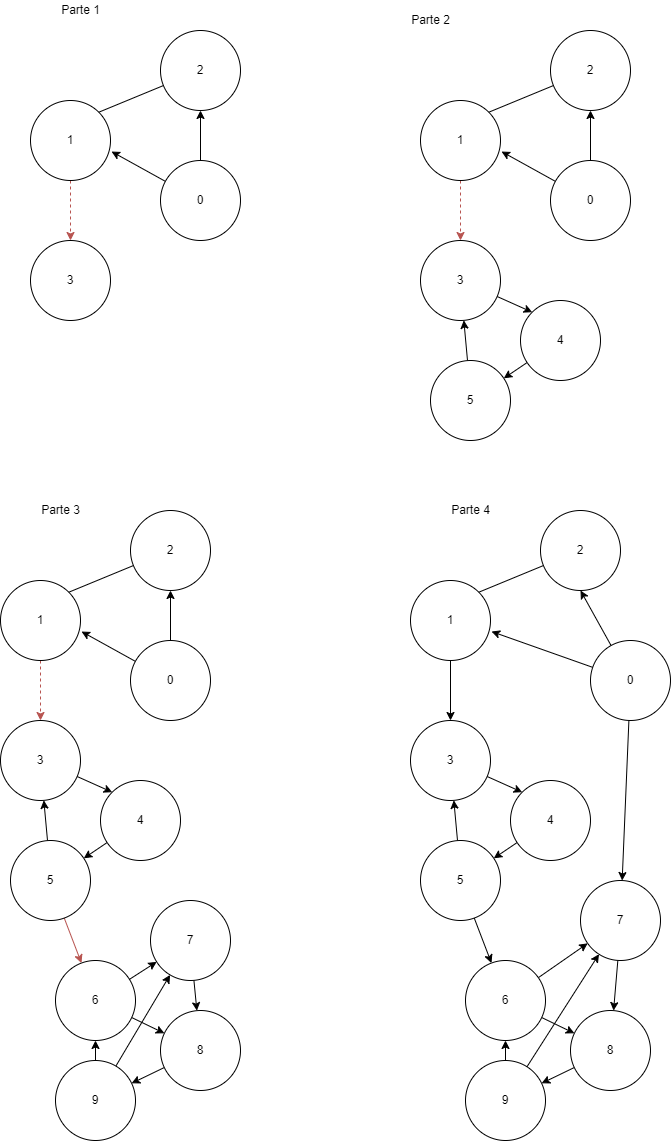

The diagram above was exported from draw.io. Its source (the exported page's mxGraphModel, read from the mxfile embedded in the PNG):
<mxGraphModel dx="1102" dy="865" grid="1" gridSize="10" guides="1" tooltips="1" connect="1" arrows="1" fold="1" page="1" pageScale="1" pageWidth="827" pageHeight="1169" math="0" shadow="0">
  <root>
    <mxCell id="0" />
    <mxCell id="1" parent="0" />
    <mxCell id="PQSrzhPnaZaAQ3BNItrr-8" style="edgeStyle=none;rounded=0;orthogonalLoop=1;jettySize=auto;html=1;strokeColor=#b85450;fillColor=#f8cecc;dashed=1;" edge="1" parent="1" source="PQSrzhPnaZaAQ3BNItrr-1" target="PQSrzhPnaZaAQ3BNItrr-4">
      <mxGeometry relative="1" as="geometry" />
    </mxCell>
    <mxCell id="PQSrzhPnaZaAQ3BNItrr-1" value="1" style="ellipse;whiteSpace=wrap;html=1;aspect=fixed;" vertex="1" parent="1">
      <mxGeometry x="130" y="110" width="80" height="80" as="geometry" />
    </mxCell>
    <mxCell id="PQSrzhPnaZaAQ3BNItrr-6" style="orthogonalLoop=1;jettySize=auto;html=1;entryX=0.5;entryY=1;entryDx=0;entryDy=0;rounded=0;strokeColor=default;" edge="1" parent="1" source="PQSrzhPnaZaAQ3BNItrr-2" target="PQSrzhPnaZaAQ3BNItrr-3">
      <mxGeometry relative="1" as="geometry" />
    </mxCell>
    <mxCell id="PQSrzhPnaZaAQ3BNItrr-7" style="edgeStyle=none;rounded=0;orthogonalLoop=1;jettySize=auto;html=1;entryX=1.013;entryY=0.638;entryDx=0;entryDy=0;entryPerimeter=0;strokeColor=default;" edge="1" parent="1" source="PQSrzhPnaZaAQ3BNItrr-2" target="PQSrzhPnaZaAQ3BNItrr-1">
      <mxGeometry relative="1" as="geometry" />
    </mxCell>
    <mxCell id="PQSrzhPnaZaAQ3BNItrr-2" value="0" style="ellipse;whiteSpace=wrap;html=1;aspect=fixed;" vertex="1" parent="1">
      <mxGeometry x="260" y="170" width="80" height="80" as="geometry" />
    </mxCell>
    <mxCell id="PQSrzhPnaZaAQ3BNItrr-3" value="2" style="ellipse;whiteSpace=wrap;html=1;aspect=fixed;" vertex="1" parent="1">
      <mxGeometry x="260" y="40" width="80" height="80" as="geometry" />
    </mxCell>
    <mxCell id="PQSrzhPnaZaAQ3BNItrr-4" value="3" style="ellipse;whiteSpace=wrap;html=1;aspect=fixed;" vertex="1" parent="1">
      <mxGeometry x="130" y="250" width="80" height="80" as="geometry" />
    </mxCell>
    <mxCell id="PQSrzhPnaZaAQ3BNItrr-5" value="" style="endArrow=none;html=1;rounded=0;exitX=1;exitY=0;exitDx=0;exitDy=0;" edge="1" parent="1" source="PQSrzhPnaZaAQ3BNItrr-1" target="PQSrzhPnaZaAQ3BNItrr-3">
      <mxGeometry width="50" height="50" relative="1" as="geometry">
        <mxPoint x="200" y="160" as="sourcePoint" />
        <mxPoint x="250" y="110" as="targetPoint" />
      </mxGeometry>
    </mxCell>
    <mxCell id="PQSrzhPnaZaAQ3BNItrr-9" value="Parte 1" style="text;html=1;align=center;verticalAlign=middle;resizable=0;points=[];autosize=1;strokeColor=none;fillColor=none;" vertex="1" parent="1">
      <mxGeometry x="155" y="10" width="50" height="20" as="geometry" />
    </mxCell>
    <mxCell id="PQSrzhPnaZaAQ3BNItrr-10" value="Parte 2" style="text;html=1;align=center;verticalAlign=middle;resizable=0;points=[];autosize=1;strokeColor=none;fillColor=none;" vertex="1" parent="1">
      <mxGeometry x="505" y="20" width="50" height="20" as="geometry" />
    </mxCell>
    <mxCell id="PQSrzhPnaZaAQ3BNItrr-11" style="edgeStyle=none;rounded=0;orthogonalLoop=1;jettySize=auto;html=1;strokeColor=#b85450;fillColor=#f8cecc;dashed=1;" edge="1" parent="1" source="PQSrzhPnaZaAQ3BNItrr-12" target="PQSrzhPnaZaAQ3BNItrr-17">
      <mxGeometry relative="1" as="geometry" />
    </mxCell>
    <mxCell id="PQSrzhPnaZaAQ3BNItrr-12" value="1" style="ellipse;whiteSpace=wrap;html=1;aspect=fixed;" vertex="1" parent="1">
      <mxGeometry x="520" y="110" width="80" height="80" as="geometry" />
    </mxCell>
    <mxCell id="PQSrzhPnaZaAQ3BNItrr-13" style="orthogonalLoop=1;jettySize=auto;html=1;entryX=0.5;entryY=1;entryDx=0;entryDy=0;rounded=0;strokeColor=default;" edge="1" parent="1" source="PQSrzhPnaZaAQ3BNItrr-15" target="PQSrzhPnaZaAQ3BNItrr-16">
      <mxGeometry relative="1" as="geometry" />
    </mxCell>
    <mxCell id="PQSrzhPnaZaAQ3BNItrr-14" style="edgeStyle=none;rounded=0;orthogonalLoop=1;jettySize=auto;html=1;entryX=1.013;entryY=0.638;entryDx=0;entryDy=0;entryPerimeter=0;strokeColor=default;" edge="1" parent="1" source="PQSrzhPnaZaAQ3BNItrr-15" target="PQSrzhPnaZaAQ3BNItrr-12">
      <mxGeometry relative="1" as="geometry" />
    </mxCell>
    <mxCell id="PQSrzhPnaZaAQ3BNItrr-15" value="0" style="ellipse;whiteSpace=wrap;html=1;aspect=fixed;" vertex="1" parent="1">
      <mxGeometry x="650" y="170" width="80" height="80" as="geometry" />
    </mxCell>
    <mxCell id="PQSrzhPnaZaAQ3BNItrr-16" value="2" style="ellipse;whiteSpace=wrap;html=1;aspect=fixed;" vertex="1" parent="1">
      <mxGeometry x="650" y="40" width="80" height="80" as="geometry" />
    </mxCell>
    <mxCell id="PQSrzhPnaZaAQ3BNItrr-22" style="edgeStyle=none;rounded=0;orthogonalLoop=1;jettySize=auto;html=1;entryX=0;entryY=0;entryDx=0;entryDy=0;strokeColor=default;" edge="1" parent="1" source="PQSrzhPnaZaAQ3BNItrr-17" target="PQSrzhPnaZaAQ3BNItrr-19">
      <mxGeometry relative="1" as="geometry" />
    </mxCell>
    <mxCell id="PQSrzhPnaZaAQ3BNItrr-17" value="3" style="ellipse;whiteSpace=wrap;html=1;aspect=fixed;" vertex="1" parent="1">
      <mxGeometry x="520" y="250" width="80" height="80" as="geometry" />
    </mxCell>
    <mxCell id="PQSrzhPnaZaAQ3BNItrr-18" value="" style="endArrow=none;html=1;rounded=0;exitX=1;exitY=0;exitDx=0;exitDy=0;" edge="1" parent="1" source="PQSrzhPnaZaAQ3BNItrr-12" target="PQSrzhPnaZaAQ3BNItrr-16">
      <mxGeometry width="50" height="50" relative="1" as="geometry">
        <mxPoint x="590" y="160" as="sourcePoint" />
        <mxPoint x="640" y="110" as="targetPoint" />
      </mxGeometry>
    </mxCell>
    <mxCell id="PQSrzhPnaZaAQ3BNItrr-23" style="edgeStyle=none;rounded=0;orthogonalLoop=1;jettySize=auto;html=1;strokeColor=default;" edge="1" parent="1" source="PQSrzhPnaZaAQ3BNItrr-19" target="PQSrzhPnaZaAQ3BNItrr-20">
      <mxGeometry relative="1" as="geometry" />
    </mxCell>
    <mxCell id="PQSrzhPnaZaAQ3BNItrr-19" value="4" style="ellipse;whiteSpace=wrap;html=1;aspect=fixed;" vertex="1" parent="1">
      <mxGeometry x="620" y="310" width="80" height="80" as="geometry" />
    </mxCell>
    <mxCell id="PQSrzhPnaZaAQ3BNItrr-21" style="edgeStyle=none;rounded=0;orthogonalLoop=1;jettySize=auto;html=1;strokeColor=default;" edge="1" parent="1" source="PQSrzhPnaZaAQ3BNItrr-20" target="PQSrzhPnaZaAQ3BNItrr-17">
      <mxGeometry relative="1" as="geometry" />
    </mxCell>
    <mxCell id="PQSrzhPnaZaAQ3BNItrr-20" value="5" style="ellipse;whiteSpace=wrap;html=1;aspect=fixed;" vertex="1" parent="1">
      <mxGeometry x="530" y="370" width="80" height="80" as="geometry" />
    </mxCell>
    <mxCell id="PQSrzhPnaZaAQ3BNItrr-24" value="Parte 3&lt;br&gt;" style="text;html=1;align=center;verticalAlign=middle;resizable=0;points=[];autosize=1;strokeColor=none;fillColor=none;" vertex="1" parent="1">
      <mxGeometry x="135" y="510" width="50" height="20" as="geometry" />
    </mxCell>
    <mxCell id="PQSrzhPnaZaAQ3BNItrr-25" style="edgeStyle=none;rounded=0;orthogonalLoop=1;jettySize=auto;html=1;strokeColor=#b85450;fillColor=#f8cecc;dashed=1;" edge="1" parent="1" source="PQSrzhPnaZaAQ3BNItrr-26" target="PQSrzhPnaZaAQ3BNItrr-32">
      <mxGeometry relative="1" as="geometry" />
    </mxCell>
    <mxCell id="PQSrzhPnaZaAQ3BNItrr-26" value="1" style="ellipse;whiteSpace=wrap;html=1;aspect=fixed;" vertex="1" parent="1">
      <mxGeometry x="100" y="590" width="80" height="80" as="geometry" />
    </mxCell>
    <mxCell id="PQSrzhPnaZaAQ3BNItrr-27" style="orthogonalLoop=1;jettySize=auto;html=1;entryX=0.5;entryY=1;entryDx=0;entryDy=0;rounded=0;strokeColor=default;" edge="1" parent="1" source="PQSrzhPnaZaAQ3BNItrr-29" target="PQSrzhPnaZaAQ3BNItrr-30">
      <mxGeometry relative="1" as="geometry" />
    </mxCell>
    <mxCell id="PQSrzhPnaZaAQ3BNItrr-28" style="edgeStyle=none;rounded=0;orthogonalLoop=1;jettySize=auto;html=1;entryX=1.013;entryY=0.638;entryDx=0;entryDy=0;entryPerimeter=0;strokeColor=default;" edge="1" parent="1" source="PQSrzhPnaZaAQ3BNItrr-29" target="PQSrzhPnaZaAQ3BNItrr-26">
      <mxGeometry relative="1" as="geometry" />
    </mxCell>
    <mxCell id="PQSrzhPnaZaAQ3BNItrr-29" value="0" style="ellipse;whiteSpace=wrap;html=1;aspect=fixed;" vertex="1" parent="1">
      <mxGeometry x="230" y="650" width="80" height="80" as="geometry" />
    </mxCell>
    <mxCell id="PQSrzhPnaZaAQ3BNItrr-30" value="2" style="ellipse;whiteSpace=wrap;html=1;aspect=fixed;" vertex="1" parent="1">
      <mxGeometry x="230" y="520" width="80" height="80" as="geometry" />
    </mxCell>
    <mxCell id="PQSrzhPnaZaAQ3BNItrr-31" style="edgeStyle=none;rounded=0;orthogonalLoop=1;jettySize=auto;html=1;entryX=0;entryY=0;entryDx=0;entryDy=0;strokeColor=default;" edge="1" parent="1" source="PQSrzhPnaZaAQ3BNItrr-32" target="PQSrzhPnaZaAQ3BNItrr-35">
      <mxGeometry relative="1" as="geometry" />
    </mxCell>
    <mxCell id="PQSrzhPnaZaAQ3BNItrr-32" value="3" style="ellipse;whiteSpace=wrap;html=1;aspect=fixed;" vertex="1" parent="1">
      <mxGeometry x="100" y="730" width="80" height="80" as="geometry" />
    </mxCell>
    <mxCell id="PQSrzhPnaZaAQ3BNItrr-33" value="" style="endArrow=none;html=1;rounded=0;exitX=1;exitY=0;exitDx=0;exitDy=0;" edge="1" parent="1" source="PQSrzhPnaZaAQ3BNItrr-26" target="PQSrzhPnaZaAQ3BNItrr-30">
      <mxGeometry width="50" height="50" relative="1" as="geometry">
        <mxPoint x="170" y="640" as="sourcePoint" />
        <mxPoint x="220" y="590" as="targetPoint" />
      </mxGeometry>
    </mxCell>
    <mxCell id="PQSrzhPnaZaAQ3BNItrr-34" style="edgeStyle=none;rounded=0;orthogonalLoop=1;jettySize=auto;html=1;strokeColor=default;" edge="1" parent="1" source="PQSrzhPnaZaAQ3BNItrr-35" target="PQSrzhPnaZaAQ3BNItrr-37">
      <mxGeometry relative="1" as="geometry" />
    </mxCell>
    <mxCell id="PQSrzhPnaZaAQ3BNItrr-35" value="4" style="ellipse;whiteSpace=wrap;html=1;aspect=fixed;" vertex="1" parent="1">
      <mxGeometry x="200" y="790" width="80" height="80" as="geometry" />
    </mxCell>
    <mxCell id="PQSrzhPnaZaAQ3BNItrr-36" style="edgeStyle=none;rounded=0;orthogonalLoop=1;jettySize=auto;html=1;strokeColor=default;" edge="1" parent="1" source="PQSrzhPnaZaAQ3BNItrr-37" target="PQSrzhPnaZaAQ3BNItrr-32">
      <mxGeometry relative="1" as="geometry" />
    </mxCell>
    <mxCell id="PQSrzhPnaZaAQ3BNItrr-42" style="edgeStyle=none;rounded=0;orthogonalLoop=1;jettySize=auto;html=1;strokeColor=#b85450;fillColor=#f8cecc;" edge="1" parent="1" source="PQSrzhPnaZaAQ3BNItrr-37" target="PQSrzhPnaZaAQ3BNItrr-39">
      <mxGeometry relative="1" as="geometry" />
    </mxCell>
    <mxCell id="PQSrzhPnaZaAQ3BNItrr-37" value="5" style="ellipse;whiteSpace=wrap;html=1;aspect=fixed;" vertex="1" parent="1">
      <mxGeometry x="110" y="850" width="80" height="80" as="geometry" />
    </mxCell>
    <mxCell id="PQSrzhPnaZaAQ3BNItrr-44" style="edgeStyle=none;rounded=0;orthogonalLoop=1;jettySize=auto;html=1;strokeColor=default;" edge="1" parent="1" source="PQSrzhPnaZaAQ3BNItrr-38" target="PQSrzhPnaZaAQ3BNItrr-41">
      <mxGeometry relative="1" as="geometry" />
    </mxCell>
    <mxCell id="PQSrzhPnaZaAQ3BNItrr-38" value="7" style="ellipse;whiteSpace=wrap;html=1;aspect=fixed;" vertex="1" parent="1">
      <mxGeometry x="250" y="910" width="80" height="80" as="geometry" />
    </mxCell>
    <mxCell id="PQSrzhPnaZaAQ3BNItrr-43" style="edgeStyle=none;rounded=0;orthogonalLoop=1;jettySize=auto;html=1;strokeColor=default;" edge="1" parent="1" source="PQSrzhPnaZaAQ3BNItrr-39" target="PQSrzhPnaZaAQ3BNItrr-38">
      <mxGeometry relative="1" as="geometry" />
    </mxCell>
    <mxCell id="PQSrzhPnaZaAQ3BNItrr-47" style="edgeStyle=none;rounded=0;orthogonalLoop=1;jettySize=auto;html=1;strokeColor=default;" edge="1" parent="1" source="PQSrzhPnaZaAQ3BNItrr-39" target="PQSrzhPnaZaAQ3BNItrr-41">
      <mxGeometry relative="1" as="geometry" />
    </mxCell>
    <mxCell id="PQSrzhPnaZaAQ3BNItrr-39" value="6" style="ellipse;whiteSpace=wrap;html=1;aspect=fixed;" vertex="1" parent="1">
      <mxGeometry x="155" y="970" width="80" height="80" as="geometry" />
    </mxCell>
    <mxCell id="PQSrzhPnaZaAQ3BNItrr-46" style="edgeStyle=none;rounded=0;orthogonalLoop=1;jettySize=auto;html=1;strokeColor=default;" edge="1" parent="1" source="PQSrzhPnaZaAQ3BNItrr-40" target="PQSrzhPnaZaAQ3BNItrr-39">
      <mxGeometry relative="1" as="geometry" />
    </mxCell>
    <mxCell id="PQSrzhPnaZaAQ3BNItrr-48" style="edgeStyle=none;rounded=0;orthogonalLoop=1;jettySize=auto;html=1;strokeColor=default;" edge="1" parent="1" source="PQSrzhPnaZaAQ3BNItrr-40" target="PQSrzhPnaZaAQ3BNItrr-38">
      <mxGeometry relative="1" as="geometry" />
    </mxCell>
    <mxCell id="PQSrzhPnaZaAQ3BNItrr-40" value="9" style="ellipse;whiteSpace=wrap;html=1;aspect=fixed;" vertex="1" parent="1">
      <mxGeometry x="155" y="1070" width="80" height="80" as="geometry" />
    </mxCell>
    <mxCell id="PQSrzhPnaZaAQ3BNItrr-45" style="edgeStyle=none;rounded=0;orthogonalLoop=1;jettySize=auto;html=1;strokeColor=default;" edge="1" parent="1" source="PQSrzhPnaZaAQ3BNItrr-41" target="PQSrzhPnaZaAQ3BNItrr-40">
      <mxGeometry relative="1" as="geometry" />
    </mxCell>
    <mxCell id="PQSrzhPnaZaAQ3BNItrr-41" value="8" style="ellipse;whiteSpace=wrap;html=1;aspect=fixed;" vertex="1" parent="1">
      <mxGeometry x="260" y="1020" width="80" height="80" as="geometry" />
    </mxCell>
    <mxCell id="PQSrzhPnaZaAQ3BNItrr-49" value="Parte 4" style="text;html=1;align=center;verticalAlign=middle;resizable=0;points=[];autosize=1;strokeColor=none;fillColor=none;" vertex="1" parent="1">
      <mxGeometry x="545" y="510" width="50" height="20" as="geometry" />
    </mxCell>
    <mxCell id="PQSrzhPnaZaAQ3BNItrr-50" style="edgeStyle=none;rounded=0;orthogonalLoop=1;jettySize=auto;html=1;" edge="1" parent="1" source="PQSrzhPnaZaAQ3BNItrr-51" target="PQSrzhPnaZaAQ3BNItrr-57">
      <mxGeometry relative="1" as="geometry" />
    </mxCell>
    <mxCell id="PQSrzhPnaZaAQ3BNItrr-51" value="1" style="ellipse;whiteSpace=wrap;html=1;aspect=fixed;" vertex="1" parent="1">
      <mxGeometry x="510" y="590" width="80" height="80" as="geometry" />
    </mxCell>
    <mxCell id="PQSrzhPnaZaAQ3BNItrr-52" style="orthogonalLoop=1;jettySize=auto;html=1;entryX=0.5;entryY=1;entryDx=0;entryDy=0;rounded=0;strokeColor=default;" edge="1" parent="1" source="PQSrzhPnaZaAQ3BNItrr-54" target="PQSrzhPnaZaAQ3BNItrr-55">
      <mxGeometry relative="1" as="geometry" />
    </mxCell>
    <mxCell id="PQSrzhPnaZaAQ3BNItrr-53" style="edgeStyle=none;rounded=0;orthogonalLoop=1;jettySize=auto;html=1;entryX=1.013;entryY=0.638;entryDx=0;entryDy=0;entryPerimeter=0;strokeColor=default;" edge="1" parent="1" source="PQSrzhPnaZaAQ3BNItrr-54" target="PQSrzhPnaZaAQ3BNItrr-51">
      <mxGeometry relative="1" as="geometry" />
    </mxCell>
    <mxCell id="PQSrzhPnaZaAQ3BNItrr-74" style="edgeStyle=none;rounded=0;orthogonalLoop=1;jettySize=auto;html=1;strokeColor=default;" edge="1" parent="1" source="PQSrzhPnaZaAQ3BNItrr-54" target="PQSrzhPnaZaAQ3BNItrr-65">
      <mxGeometry relative="1" as="geometry" />
    </mxCell>
    <mxCell id="PQSrzhPnaZaAQ3BNItrr-54" value="0" style="ellipse;whiteSpace=wrap;html=1;aspect=fixed;" vertex="1" parent="1">
      <mxGeometry x="690" y="650" width="80" height="80" as="geometry" />
    </mxCell>
    <mxCell id="PQSrzhPnaZaAQ3BNItrr-55" value="2" style="ellipse;whiteSpace=wrap;html=1;aspect=fixed;" vertex="1" parent="1">
      <mxGeometry x="640" y="520" width="80" height="80" as="geometry" />
    </mxCell>
    <mxCell id="PQSrzhPnaZaAQ3BNItrr-56" style="edgeStyle=none;rounded=0;orthogonalLoop=1;jettySize=auto;html=1;entryX=0;entryY=0;entryDx=0;entryDy=0;strokeColor=default;" edge="1" parent="1" source="PQSrzhPnaZaAQ3BNItrr-57" target="PQSrzhPnaZaAQ3BNItrr-60">
      <mxGeometry relative="1" as="geometry" />
    </mxCell>
    <mxCell id="PQSrzhPnaZaAQ3BNItrr-57" value="3" style="ellipse;whiteSpace=wrap;html=1;aspect=fixed;" vertex="1" parent="1">
      <mxGeometry x="510" y="730" width="80" height="80" as="geometry" />
    </mxCell>
    <mxCell id="PQSrzhPnaZaAQ3BNItrr-58" value="" style="endArrow=none;html=1;rounded=0;exitX=1;exitY=0;exitDx=0;exitDy=0;" edge="1" parent="1" source="PQSrzhPnaZaAQ3BNItrr-51" target="PQSrzhPnaZaAQ3BNItrr-55">
      <mxGeometry width="50" height="50" relative="1" as="geometry">
        <mxPoint x="580" y="640" as="sourcePoint" />
        <mxPoint x="630" y="590" as="targetPoint" />
      </mxGeometry>
    </mxCell>
    <mxCell id="PQSrzhPnaZaAQ3BNItrr-59" style="edgeStyle=none;rounded=0;orthogonalLoop=1;jettySize=auto;html=1;strokeColor=default;" edge="1" parent="1" source="PQSrzhPnaZaAQ3BNItrr-60" target="PQSrzhPnaZaAQ3BNItrr-63">
      <mxGeometry relative="1" as="geometry" />
    </mxCell>
    <mxCell id="PQSrzhPnaZaAQ3BNItrr-60" value="4" style="ellipse;whiteSpace=wrap;html=1;aspect=fixed;" vertex="1" parent="1">
      <mxGeometry x="610" y="790" width="80" height="80" as="geometry" />
    </mxCell>
    <mxCell id="PQSrzhPnaZaAQ3BNItrr-61" style="edgeStyle=none;rounded=0;orthogonalLoop=1;jettySize=auto;html=1;strokeColor=default;" edge="1" parent="1" source="PQSrzhPnaZaAQ3BNItrr-63" target="PQSrzhPnaZaAQ3BNItrr-57">
      <mxGeometry relative="1" as="geometry" />
    </mxCell>
    <mxCell id="PQSrzhPnaZaAQ3BNItrr-62" style="edgeStyle=none;rounded=0;orthogonalLoop=1;jettySize=auto;html=1;" edge="1" parent="1" source="PQSrzhPnaZaAQ3BNItrr-63" target="PQSrzhPnaZaAQ3BNItrr-68">
      <mxGeometry relative="1" as="geometry" />
    </mxCell>
    <mxCell id="PQSrzhPnaZaAQ3BNItrr-63" value="5" style="ellipse;whiteSpace=wrap;html=1;aspect=fixed;" vertex="1" parent="1">
      <mxGeometry x="520" y="850" width="80" height="80" as="geometry" />
    </mxCell>
    <mxCell id="PQSrzhPnaZaAQ3BNItrr-64" style="edgeStyle=none;rounded=0;orthogonalLoop=1;jettySize=auto;html=1;strokeColor=default;" edge="1" parent="1" source="PQSrzhPnaZaAQ3BNItrr-65" target="PQSrzhPnaZaAQ3BNItrr-73">
      <mxGeometry relative="1" as="geometry" />
    </mxCell>
    <mxCell id="PQSrzhPnaZaAQ3BNItrr-65" value="7" style="ellipse;whiteSpace=wrap;html=1;aspect=fixed;" vertex="1" parent="1">
      <mxGeometry x="680" y="890" width="80" height="80" as="geometry" />
    </mxCell>
    <mxCell id="PQSrzhPnaZaAQ3BNItrr-66" style="edgeStyle=none;rounded=0;orthogonalLoop=1;jettySize=auto;html=1;strokeColor=default;" edge="1" parent="1" source="PQSrzhPnaZaAQ3BNItrr-68" target="PQSrzhPnaZaAQ3BNItrr-65">
      <mxGeometry relative="1" as="geometry" />
    </mxCell>
    <mxCell id="PQSrzhPnaZaAQ3BNItrr-67" style="edgeStyle=none;rounded=0;orthogonalLoop=1;jettySize=auto;html=1;strokeColor=default;" edge="1" parent="1" source="PQSrzhPnaZaAQ3BNItrr-68" target="PQSrzhPnaZaAQ3BNItrr-73">
      <mxGeometry relative="1" as="geometry" />
    </mxCell>
    <mxCell id="PQSrzhPnaZaAQ3BNItrr-68" value="6" style="ellipse;whiteSpace=wrap;html=1;aspect=fixed;" vertex="1" parent="1">
      <mxGeometry x="565" y="970" width="80" height="80" as="geometry" />
    </mxCell>
    <mxCell id="PQSrzhPnaZaAQ3BNItrr-69" style="edgeStyle=none;rounded=0;orthogonalLoop=1;jettySize=auto;html=1;strokeColor=default;" edge="1" parent="1" source="PQSrzhPnaZaAQ3BNItrr-71" target="PQSrzhPnaZaAQ3BNItrr-68">
      <mxGeometry relative="1" as="geometry" />
    </mxCell>
    <mxCell id="PQSrzhPnaZaAQ3BNItrr-70" style="edgeStyle=none;rounded=0;orthogonalLoop=1;jettySize=auto;html=1;strokeColor=default;" edge="1" parent="1" source="PQSrzhPnaZaAQ3BNItrr-71" target="PQSrzhPnaZaAQ3BNItrr-65">
      <mxGeometry relative="1" as="geometry" />
    </mxCell>
    <mxCell id="PQSrzhPnaZaAQ3BNItrr-71" value="9" style="ellipse;whiteSpace=wrap;html=1;aspect=fixed;" vertex="1" parent="1">
      <mxGeometry x="565" y="1070" width="80" height="80" as="geometry" />
    </mxCell>
    <mxCell id="PQSrzhPnaZaAQ3BNItrr-72" style="edgeStyle=none;rounded=0;orthogonalLoop=1;jettySize=auto;html=1;strokeColor=default;" edge="1" parent="1" source="PQSrzhPnaZaAQ3BNItrr-73" target="PQSrzhPnaZaAQ3BNItrr-71">
      <mxGeometry relative="1" as="geometry" />
    </mxCell>
    <mxCell id="PQSrzhPnaZaAQ3BNItrr-73" value="8" style="ellipse;whiteSpace=wrap;html=1;aspect=fixed;" vertex="1" parent="1">
      <mxGeometry x="670" y="1020" width="80" height="80" as="geometry" />
    </mxCell>
  </root>
</mxGraphModel>